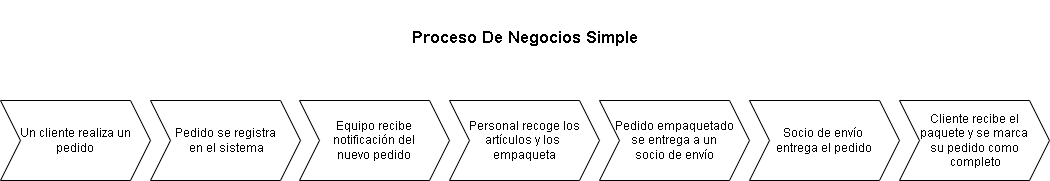

The diagram above was exported from draw.io. Its source (the exported page's mxGraphModel, read from the mxfile embedded in the PNG):
<mxGraphModel dx="1434" dy="780" grid="1" gridSize="10" guides="1" tooltips="1" connect="1" arrows="1" fold="1" page="1" pageScale="1" pageWidth="827" pageHeight="1169" math="0" shadow="0">
  <root>
    <mxCell id="0" />
    <mxCell id="1" parent="0" />
    <mxCell id="JOrcjfmb4Jpmm4wtamwf-1" value="Un cliente realiza un pedido" style="shape=step;perimeter=stepPerimeter;whiteSpace=wrap;html=1;fixedSize=1;" vertex="1" parent="1">
      <mxGeometry x="40" y="120" width="150" height="80" as="geometry" />
    </mxCell>
    <mxCell id="JOrcjfmb4Jpmm4wtamwf-2" value="&lt;h1&gt;&lt;font style=&quot;font-size: 17px;&quot;&gt;Proceso De Negocios Simple&lt;/font&gt;&lt;/h1&gt;" style="text;html=1;align=center;verticalAlign=middle;resizable=0;points=[];autosize=1;strokeColor=none;fillColor=none;" vertex="1" parent="1">
      <mxGeometry x="439" y="20" width="250" height="70" as="geometry" />
    </mxCell>
    <mxCell id="JOrcjfmb4Jpmm4wtamwf-3" value="Pedido se registra&lt;br&gt;&lt;div&gt;&lt;span style=&quot;color: rgba(0, 0, 0, 0); font-family: monospace; font-size: 0px; text-align: start; text-wrap: nowrap; background-color: initial;&quot;&gt;%3CmxGraphModel%3E%3Croot%3E%3CmxCell%20id%3D%220%22%2F%3E%3CmxCell%20id%3D%221%22%20parent%3D%220%22%2F%3E%3CmxCell%20id%3D%222%22%20value%3D%22Un%20cliente%20realiza%20un%20pedido%22%20style%3D%22shape%3Dstep%3Bperimeter%3DstepPerimeter%3BwhiteSpace%3Dwrap%3Bhtml%3D1%3BfixedSize%3D1%3B%22%20vertex%3D%221%22%20parent%3D%221%22%3E%3CmxGeometry%20x%3D%2240%22%20y%3D%22120%22%20width%3D%22150%22%20height%3D%2280%22%20as%3D%22geometry%22%2F%3E%3C%2FmxCell%3E%3C%2Froot%3E%3C%2FmxGraphModel%3E&lt;/span&gt;&amp;nbsp;en el sistema&lt;/div&gt;" style="shape=step;perimeter=stepPerimeter;whiteSpace=wrap;html=1;fixedSize=1;" vertex="1" parent="1">
      <mxGeometry x="190" y="120" width="150" height="80" as="geometry" />
    </mxCell>
    <mxCell id="JOrcjfmb4Jpmm4wtamwf-4" value="Equipo recibe&lt;div&gt;&amp;nbsp;notificación del&amp;nbsp;&lt;/div&gt;&lt;div&gt;nuevo pedido&lt;/div&gt;" style="shape=step;perimeter=stepPerimeter;whiteSpace=wrap;html=1;fixedSize=1;" vertex="1" parent="1">
      <mxGeometry x="339" y="120" width="150" height="80" as="geometry" />
    </mxCell>
    <mxCell id="JOrcjfmb4Jpmm4wtamwf-5" value="Personal recoge los artículos y los&amp;nbsp;&lt;div&gt;empaqueta&lt;/div&gt;" style="shape=step;perimeter=stepPerimeter;whiteSpace=wrap;html=1;fixedSize=1;" vertex="1" parent="1">
      <mxGeometry x="489" y="120" width="150" height="80" as="geometry" />
    </mxCell>
    <mxCell id="JOrcjfmb4Jpmm4wtamwf-6" value="Pedido empaquetado&lt;div&gt;&amp;nbsp;se entrega a un&amp;nbsp;&lt;/div&gt;&lt;div&gt;socio de envío&lt;/div&gt;" style="shape=step;perimeter=stepPerimeter;whiteSpace=wrap;html=1;fixedSize=1;" vertex="1" parent="1">
      <mxGeometry x="639" y="120" width="150" height="80" as="geometry" />
    </mxCell>
    <mxCell id="JOrcjfmb4Jpmm4wtamwf-7" value="Socio de envío&amp;nbsp;&lt;div&gt;entrega el pedido&lt;/div&gt;" style="shape=step;perimeter=stepPerimeter;whiteSpace=wrap;html=1;fixedSize=1;" vertex="1" parent="1">
      <mxGeometry x="789" y="120" width="150" height="80" as="geometry" />
    </mxCell>
    <mxCell id="JOrcjfmb4Jpmm4wtamwf-8" value="Cliente recibe el&lt;div&gt;&amp;nbsp;paquete y se marca&amp;nbsp;&lt;/div&gt;&lt;div&gt;su pedido como&lt;/div&gt;&lt;div&gt;&amp;nbsp;completo&lt;/div&gt;" style="shape=step;perimeter=stepPerimeter;whiteSpace=wrap;html=1;fixedSize=1;" vertex="1" parent="1">
      <mxGeometry x="939" y="120" width="150" height="80" as="geometry" />
    </mxCell>
  </root>
</mxGraphModel>